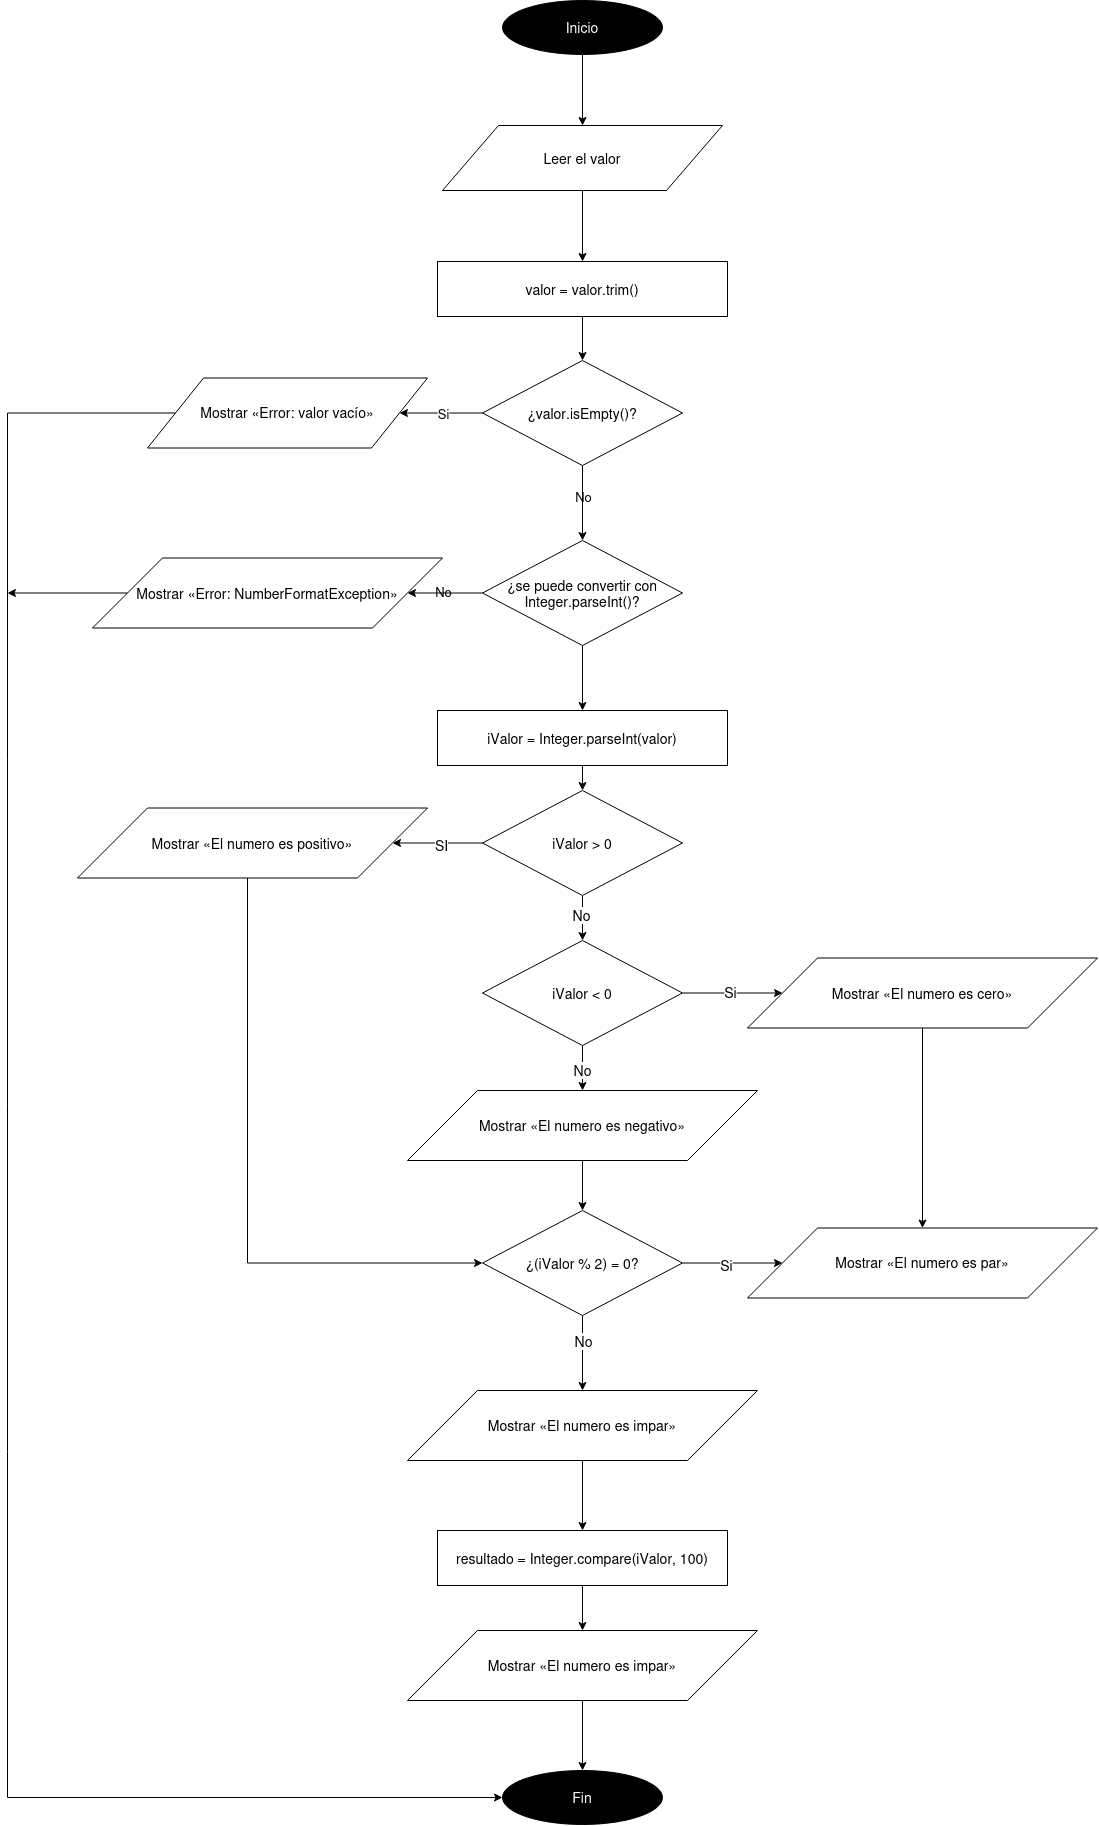

The diagram above was exported from draw.io. Its source (the exported page's mxGraphModel, read from the mxfile embedded in the PNG):
<mxGraphModel dx="1600" dy="1515" grid="1" gridSize="10" guides="1" tooltips="1" connect="1" arrows="1" fold="1" page="1" pageScale="1" pageWidth="827" pageHeight="1169" math="0" shadow="0">
  <root>
    <mxCell id="0" />
    <mxCell id="1" parent="0" />
    <mxCell id="ZcwMUvgQA9_FQbVmyp3R-44" edge="1" parent="1" source="ZcwMUvgQA9_FQbVmyp3R-36" style="edgeStyle=orthogonalEdgeStyle;rounded=0;orthogonalLoop=1;jettySize=auto;html=1;entryX=0.5;entryY=0;entryDx=0;entryDy=0;defaultLabelBackgroundColor=page;" target="ZcwMUvgQA9_FQbVmyp3R-37">
      <mxGeometry relative="1" as="geometry" />
    </mxCell>
    <mxCell id="ZcwMUvgQA9_FQbVmyp3R-36" parent="1" style="ellipse;whiteSpace=wrap;html=1;fontSize=14;fillColor=#000000;fontColor=#FFFFFF;" value="Inicio" vertex="1">
      <mxGeometry height="54" width="160" x="1145" y="300" as="geometry" />
    </mxCell>
    <mxCell id="ZcwMUvgQA9_FQbVmyp3R-45" edge="1" parent="1" source="ZcwMUvgQA9_FQbVmyp3R-37" style="edgeStyle=orthogonalEdgeStyle;rounded=0;orthogonalLoop=1;jettySize=auto;html=1;entryX=0.5;entryY=0;entryDx=0;entryDy=0;defaultLabelBackgroundColor=page;" target="ZcwMUvgQA9_FQbVmyp3R-38">
      <mxGeometry relative="1" as="geometry" />
    </mxCell>
    <mxCell id="ZcwMUvgQA9_FQbVmyp3R-37" parent="1" style="shape=parallelogram;perimeter=parallelogramPerimeter;whiteSpace=wrap;html=1;fontSize=14;" value="Leer el valor" vertex="1">
      <mxGeometry height="65" width="280" x="1085" y="425" as="geometry" />
    </mxCell>
    <mxCell id="ZcwMUvgQA9_FQbVmyp3R-46" edge="1" parent="1" source="ZcwMUvgQA9_FQbVmyp3R-38" style="edgeStyle=orthogonalEdgeStyle;rounded=0;orthogonalLoop=1;jettySize=auto;html=1;entryX=0.5;entryY=0;entryDx=0;entryDy=0;defaultLabelBackgroundColor=page;" target="ZcwMUvgQA9_FQbVmyp3R-39">
      <mxGeometry relative="1" as="geometry" />
    </mxCell>
    <mxCell id="ZcwMUvgQA9_FQbVmyp3R-38" parent="1" style="rounded=0;whiteSpace=wrap;html=1;fontSize=14;" value="valor = valor.trim()" vertex="1">
      <mxGeometry height="55" width="290" x="1080" y="561" as="geometry" />
    </mxCell>
    <mxCell id="ZcwMUvgQA9_FQbVmyp3R-47" edge="1" parent="1" source="ZcwMUvgQA9_FQbVmyp3R-39" style="edgeStyle=orthogonalEdgeStyle;rounded=0;orthogonalLoop=1;jettySize=auto;html=1;entryX=1;entryY=0.5;entryDx=0;entryDy=0;defaultLabelBackgroundColor=page;" target="ZcwMUvgQA9_FQbVmyp3R-40" value="">
      <mxGeometry relative="1" as="geometry" />
    </mxCell>
    <mxCell id="ZcwMUvgQA9_FQbVmyp3R-51" connectable="0" parent="ZcwMUvgQA9_FQbVmyp3R-47" style="edgeLabel;html=1;align=center;verticalAlign=middle;resizable=0;points=[];inheritText=fontFamily,fontColor,fontStyle,textOpacity,labelBorderColor,labelBorderWidth,labelBackgroundColor,defaultLabelBackgroundColor,labelPadding;defaultLabelBackgroundColor=page;fontSize=13;" value="Si" vertex="1">
      <mxGeometry relative="1" x="-0.012" y="4" as="geometry">
        <mxPoint x="1" y="-4" as="offset" />
      </mxGeometry>
    </mxCell>
    <mxCell id="ZcwMUvgQA9_FQbVmyp3R-52" connectable="0" parent="ZcwMUvgQA9_FQbVmyp3R-47" style="edgeLabel;html=1;align=center;verticalAlign=middle;resizable=0;points=[];inheritText=fontFamily,fontColor,fontStyle,textOpacity,labelBorderColor,labelBorderWidth,labelBackgroundColor,defaultLabelBackgroundColor,labelPadding;fontSize=13;defaultLabelBackgroundColor=page;" value="No" vertex="1">
      <mxGeometry relative="1" x="-0.012" y="4" as="geometry">
        <mxPoint x="141" y="79" as="offset" />
      </mxGeometry>
    </mxCell>
    <mxCell id="ZcwMUvgQA9_FQbVmyp3R-55" connectable="0" parent="ZcwMUvgQA9_FQbVmyp3R-47" style="edgeLabel;html=1;align=center;verticalAlign=middle;resizable=0;points=[];inheritText=fontFamily,fontColor,fontStyle,textOpacity,labelBorderColor,labelBorderWidth,labelBackgroundColor,defaultLabelBackgroundColor,labelPadding;fontSize=13;defaultLabelBackgroundColor=page;" value="No" vertex="1">
      <mxGeometry relative="1" x="-0.012" y="4" as="geometry">
        <mxPoint x="1" y="174" as="offset" />
      </mxGeometry>
    </mxCell>
    <mxCell id="ZcwMUvgQA9_FQbVmyp3R-53" edge="1" parent="1" source="ZcwMUvgQA9_FQbVmyp3R-39" style="edgeStyle=orthogonalEdgeStyle;rounded=0;orthogonalLoop=1;jettySize=auto;html=1;entryX=0.5;entryY=0;entryDx=0;entryDy=0;defaultLabelBackgroundColor=page;" target="ZcwMUvgQA9_FQbVmyp3R-41">
      <mxGeometry relative="1" as="geometry" />
    </mxCell>
    <mxCell id="ZcwMUvgQA9_FQbVmyp3R-39" parent="1" style="rhombus;whiteSpace=wrap;html=1;fontSize=14;" value="¿valor.isEmpty()?" vertex="1">
      <mxGeometry height="105" width="200" x="1125" y="660" as="geometry" />
    </mxCell>
    <mxCell id="ZcwMUvgQA9_FQbVmyp3R-90" edge="1" parent="1" source="ZcwMUvgQA9_FQbVmyp3R-40" style="edgeStyle=orthogonalEdgeStyle;rounded=0;orthogonalLoop=1;jettySize=auto;html=1;entryX=0;entryY=0.5;entryDx=0;entryDy=0;defaultLabelBackgroundColor=page;" target="ZcwMUvgQA9_FQbVmyp3R-88">
      <mxGeometry relative="1" as="geometry">
        <Array as="points">
          <mxPoint x="650" y="712.5" />
          <mxPoint x="650" y="2097" />
        </Array>
      </mxGeometry>
    </mxCell>
    <mxCell id="ZcwMUvgQA9_FQbVmyp3R-40" parent="1" style="shape=parallelogram;perimeter=parallelogramPerimeter;whiteSpace=wrap;html=1;fontSize=14;" value="Mostrar «Error: valor vacío»" vertex="1">
      <mxGeometry height="70" width="280" x="790" y="677.5" as="geometry" />
    </mxCell>
    <mxCell id="ZcwMUvgQA9_FQbVmyp3R-54" edge="1" parent="1" source="ZcwMUvgQA9_FQbVmyp3R-41" style="edgeStyle=orthogonalEdgeStyle;rounded=0;orthogonalLoop=1;jettySize=auto;html=1;entryX=1;entryY=0.5;entryDx=0;entryDy=0;defaultLabelBackgroundColor=page;" target="ZcwMUvgQA9_FQbVmyp3R-42">
      <mxGeometry relative="1" as="geometry" />
    </mxCell>
    <mxCell id="ZcwMUvgQA9_FQbVmyp3R-56" edge="1" parent="1" source="ZcwMUvgQA9_FQbVmyp3R-41" style="edgeStyle=orthogonalEdgeStyle;rounded=0;orthogonalLoop=1;jettySize=auto;html=1;entryX=0.5;entryY=0;entryDx=0;entryDy=0;defaultLabelBackgroundColor=page;" target="ZcwMUvgQA9_FQbVmyp3R-43">
      <mxGeometry relative="1" as="geometry" />
    </mxCell>
    <mxCell id="ZcwMUvgQA9_FQbVmyp3R-41" parent="1" style="rhombus;whiteSpace=wrap;html=1;fontSize=14;" value="¿se puede convertir con Integer.parseInt()?" vertex="1">
      <mxGeometry height="105" width="200" x="1125" y="840" as="geometry" />
    </mxCell>
    <mxCell id="ZcwMUvgQA9_FQbVmyp3R-91" edge="1" parent="1" source="ZcwMUvgQA9_FQbVmyp3R-42" style="edgeStyle=orthogonalEdgeStyle;rounded=0;orthogonalLoop=1;jettySize=auto;html=1;defaultLabelBackgroundColor=page;">
      <mxGeometry relative="1" as="geometry">
        <mxPoint x="650" y="892.5" as="targetPoint" />
      </mxGeometry>
    </mxCell>
    <mxCell id="ZcwMUvgQA9_FQbVmyp3R-42" parent="1" style="shape=parallelogram;perimeter=parallelogramPerimeter;whiteSpace=wrap;html=1;fontSize=14;" value="Mostrar «Error: NumberFormatException»" vertex="1">
      <mxGeometry height="70" width="350" x="735" y="857.5" as="geometry" />
    </mxCell>
    <mxCell id="ZcwMUvgQA9_FQbVmyp3R-63" edge="1" parent="1" source="ZcwMUvgQA9_FQbVmyp3R-43" style="edgeStyle=orthogonalEdgeStyle;rounded=0;orthogonalLoop=1;jettySize=auto;html=1;entryX=0.5;entryY=0;entryDx=0;entryDy=0;defaultLabelBackgroundColor=page;" target="ZcwMUvgQA9_FQbVmyp3R-57">
      <mxGeometry relative="1" as="geometry" />
    </mxCell>
    <mxCell id="ZcwMUvgQA9_FQbVmyp3R-43" parent="1" style="rounded=0;whiteSpace=wrap;html=1;fontSize=14;" value="iValor = Integer.parseInt(valor)" vertex="1">
      <mxGeometry height="55" width="290" x="1080" y="1010" as="geometry" />
    </mxCell>
    <mxCell id="ZcwMUvgQA9_FQbVmyp3R-64" edge="1" parent="1" source="ZcwMUvgQA9_FQbVmyp3R-57" style="edgeStyle=orthogonalEdgeStyle;rounded=0;orthogonalLoop=1;jettySize=auto;html=1;entryX=1;entryY=0.5;entryDx=0;entryDy=0;defaultLabelBackgroundColor=page;" target="ZcwMUvgQA9_FQbVmyp3R-58">
      <mxGeometry relative="1" as="geometry" />
    </mxCell>
    <mxCell id="ZcwMUvgQA9_FQbVmyp3R-65" connectable="0" parent="ZcwMUvgQA9_FQbVmyp3R-64" style="edgeLabel;html=1;align=center;verticalAlign=middle;resizable=0;points=[];inheritText=fontFamily,fontColor,fontStyle,textOpacity,labelBorderColor,labelBorderWidth,labelBackgroundColor,defaultLabelBackgroundColor,labelPadding;defaultLabelBackgroundColor=page;fontSize=14;" value="SI" vertex="1">
      <mxGeometry relative="1" x="-0.0653" y="2" as="geometry">
        <mxPoint as="offset" />
      </mxGeometry>
    </mxCell>
    <mxCell id="ZcwMUvgQA9_FQbVmyp3R-66" edge="1" parent="1" source="ZcwMUvgQA9_FQbVmyp3R-57" style="edgeStyle=orthogonalEdgeStyle;rounded=0;orthogonalLoop=1;jettySize=auto;html=1;entryX=0.5;entryY=0;entryDx=0;entryDy=0;defaultLabelBackgroundColor=page;" target="ZcwMUvgQA9_FQbVmyp3R-59">
      <mxGeometry relative="1" as="geometry" />
    </mxCell>
    <mxCell id="ZcwMUvgQA9_FQbVmyp3R-67" connectable="0" parent="ZcwMUvgQA9_FQbVmyp3R-66" style="edgeLabel;html=1;align=center;verticalAlign=middle;resizable=0;points=[];inheritText=1;defaultLabelBackgroundColor=page;" value="&lt;font style=&quot;font-size: 14px;&quot;&gt;No&lt;/font&gt;" vertex="1">
      <mxGeometry relative="1" x="-0.1395" y="-2" as="geometry">
        <mxPoint as="offset" />
      </mxGeometry>
    </mxCell>
    <mxCell id="ZcwMUvgQA9_FQbVmyp3R-57" parent="1" style="rhombus;whiteSpace=wrap;html=1;fontSize=14;" value="iValor &amp;gt; 0" vertex="1">
      <mxGeometry height="105" width="200" x="1125" y="1090" as="geometry" />
    </mxCell>
    <mxCell id="ZcwMUvgQA9_FQbVmyp3R-76" edge="1" parent="1" source="ZcwMUvgQA9_FQbVmyp3R-58" style="edgeStyle=orthogonalEdgeStyle;rounded=0;orthogonalLoop=1;jettySize=auto;html=1;entryX=0;entryY=0.5;entryDx=0;entryDy=0;defaultLabelBackgroundColor=page;" target="ZcwMUvgQA9_FQbVmyp3R-72">
      <mxGeometry relative="1" as="geometry">
        <Array as="points">
          <mxPoint x="890" y="1562.5" />
        </Array>
      </mxGeometry>
    </mxCell>
    <mxCell id="ZcwMUvgQA9_FQbVmyp3R-58" parent="1" style="shape=parallelogram;perimeter=parallelogramPerimeter;whiteSpace=wrap;html=1;fontSize=14;" value="Mostrar «El numero es positivo»" vertex="1">
      <mxGeometry height="70" width="350" x="720" y="1107.5" as="geometry" />
    </mxCell>
    <mxCell id="ZcwMUvgQA9_FQbVmyp3R-68" edge="1" parent="1" source="ZcwMUvgQA9_FQbVmyp3R-59" style="edgeStyle=orthogonalEdgeStyle;rounded=0;orthogonalLoop=1;jettySize=auto;html=1;entryX=0;entryY=0.5;entryDx=0;entryDy=0;defaultLabelBackgroundColor=page;" target="ZcwMUvgQA9_FQbVmyp3R-61">
      <mxGeometry relative="1" as="geometry" />
    </mxCell>
    <mxCell id="ZcwMUvgQA9_FQbVmyp3R-69" connectable="0" parent="ZcwMUvgQA9_FQbVmyp3R-68" style="edgeLabel;html=1;align=center;verticalAlign=middle;resizable=0;points=[];inheritText=1;defaultLabelBackgroundColor=page;" value="&lt;font style=&quot;font-size: 14px;&quot;&gt;Si&lt;/font&gt;" vertex="1">
      <mxGeometry relative="1" x="-0.0581" y="1" as="geometry">
        <mxPoint as="offset" />
      </mxGeometry>
    </mxCell>
    <mxCell id="ZcwMUvgQA9_FQbVmyp3R-70" edge="1" parent="1" source="ZcwMUvgQA9_FQbVmyp3R-59" style="edgeStyle=orthogonalEdgeStyle;rounded=0;orthogonalLoop=1;jettySize=auto;html=1;entryX=0.5;entryY=0;entryDx=0;entryDy=0;defaultLabelBackgroundColor=page;" target="ZcwMUvgQA9_FQbVmyp3R-62">
      <mxGeometry relative="1" as="geometry" />
    </mxCell>
    <mxCell id="ZcwMUvgQA9_FQbVmyp3R-71" connectable="0" parent="ZcwMUvgQA9_FQbVmyp3R-70" style="edgeLabel;html=1;align=center;verticalAlign=middle;resizable=0;points=[];inheritText=1;defaultLabelBackgroundColor=page;" value="&lt;font style=&quot;font-size: 14px;&quot;&gt;No&lt;/font&gt;" vertex="1">
      <mxGeometry relative="1" x="0.0479" y="-1" as="geometry">
        <mxPoint as="offset" />
      </mxGeometry>
    </mxCell>
    <mxCell id="ZcwMUvgQA9_FQbVmyp3R-59" parent="1" style="rhombus;whiteSpace=wrap;html=1;fontSize=14;" value="iValor &amp;lt; 0" vertex="1">
      <mxGeometry height="105" width="200" x="1125" y="1240" as="geometry" />
    </mxCell>
    <mxCell id="ZcwMUvgQA9_FQbVmyp3R-80" edge="1" parent="1" source="ZcwMUvgQA9_FQbVmyp3R-61" style="edgeStyle=orthogonalEdgeStyle;rounded=0;orthogonalLoop=1;jettySize=auto;html=1;entryX=0.5;entryY=0;entryDx=0;entryDy=0;defaultLabelBackgroundColor=page;" target="ZcwMUvgQA9_FQbVmyp3R-77">
      <mxGeometry relative="1" as="geometry" />
    </mxCell>
    <mxCell id="ZcwMUvgQA9_FQbVmyp3R-61" parent="1" style="shape=parallelogram;perimeter=parallelogramPerimeter;whiteSpace=wrap;html=1;fontSize=14;" value="Mostrar «El numero es cero»" vertex="1">
      <mxGeometry height="70" width="350" x="1390" y="1257.5" as="geometry" />
    </mxCell>
    <mxCell id="ZcwMUvgQA9_FQbVmyp3R-75" edge="1" parent="1" source="ZcwMUvgQA9_FQbVmyp3R-62" style="edgeStyle=orthogonalEdgeStyle;rounded=0;orthogonalLoop=1;jettySize=auto;html=1;entryX=0.5;entryY=0;entryDx=0;entryDy=0;defaultLabelBackgroundColor=page;" target="ZcwMUvgQA9_FQbVmyp3R-72">
      <mxGeometry relative="1" as="geometry" />
    </mxCell>
    <mxCell id="ZcwMUvgQA9_FQbVmyp3R-62" parent="1" style="shape=parallelogram;perimeter=parallelogramPerimeter;whiteSpace=wrap;html=1;fontSize=14;" value="Mostrar «El numero es negativo»" vertex="1">
      <mxGeometry height="70" width="350" x="1050" y="1390" as="geometry" />
    </mxCell>
    <mxCell id="ZcwMUvgQA9_FQbVmyp3R-79" edge="1" parent="1" source="ZcwMUvgQA9_FQbVmyp3R-72" style="edgeStyle=orthogonalEdgeStyle;rounded=0;orthogonalLoop=1;jettySize=auto;html=1;entryX=0;entryY=0.5;entryDx=0;entryDy=0;defaultLabelBackgroundColor=page;" target="ZcwMUvgQA9_FQbVmyp3R-77">
      <mxGeometry relative="1" as="geometry" />
    </mxCell>
    <mxCell id="ZcwMUvgQA9_FQbVmyp3R-83" connectable="0" parent="ZcwMUvgQA9_FQbVmyp3R-79" style="edgeLabel;html=1;align=center;verticalAlign=middle;resizable=0;points=[];inheritText=1;defaultLabelBackgroundColor=page;" value="&lt;font style=&quot;font-size: 14px;&quot;&gt;Si&lt;/font&gt;" vertex="1">
      <mxGeometry relative="1" x="-0.1304" y="-2" as="geometry">
        <mxPoint as="offset" />
      </mxGeometry>
    </mxCell>
    <mxCell id="ZcwMUvgQA9_FQbVmyp3R-81" edge="1" parent="1" source="ZcwMUvgQA9_FQbVmyp3R-72" style="edgeStyle=orthogonalEdgeStyle;rounded=0;orthogonalLoop=1;jettySize=auto;html=1;entryX=0.5;entryY=0;entryDx=0;entryDy=0;defaultLabelBackgroundColor=page;" target="ZcwMUvgQA9_FQbVmyp3R-78">
      <mxGeometry relative="1" as="geometry" />
    </mxCell>
    <mxCell id="ZcwMUvgQA9_FQbVmyp3R-82" connectable="0" parent="ZcwMUvgQA9_FQbVmyp3R-81" style="edgeLabel;html=1;align=center;verticalAlign=middle;resizable=0;points=[];inheritText=1;defaultLabelBackgroundColor=page;" value="&lt;font style=&quot;font-size: 14px;&quot;&gt;No&lt;/font&gt;" vertex="1">
      <mxGeometry relative="1" x="-0.4387" y="4" as="geometry">
        <mxPoint x="-4" y="4" as="offset" />
      </mxGeometry>
    </mxCell>
    <mxCell id="ZcwMUvgQA9_FQbVmyp3R-72" parent="1" style="rhombus;whiteSpace=wrap;html=1;fontSize=14;" value="¿(iValor % 2) = 0?" vertex="1">
      <mxGeometry height="105" width="200" x="1125" y="1510" as="geometry" />
    </mxCell>
    <mxCell id="ZcwMUvgQA9_FQbVmyp3R-77" parent="1" style="shape=parallelogram;perimeter=parallelogramPerimeter;whiteSpace=wrap;html=1;fontSize=14;" value="Mostrar «El numero es par»" vertex="1">
      <mxGeometry height="70" width="350" x="1390" y="1527.5" as="geometry" />
    </mxCell>
    <mxCell id="ZcwMUvgQA9_FQbVmyp3R-85" edge="1" parent="1" source="ZcwMUvgQA9_FQbVmyp3R-78" style="edgeStyle=orthogonalEdgeStyle;rounded=0;orthogonalLoop=1;jettySize=auto;html=1;entryX=0.5;entryY=0;entryDx=0;entryDy=0;defaultLabelBackgroundColor=page;" target="ZcwMUvgQA9_FQbVmyp3R-84">
      <mxGeometry relative="1" as="geometry" />
    </mxCell>
    <mxCell id="ZcwMUvgQA9_FQbVmyp3R-78" parent="1" style="shape=parallelogram;perimeter=parallelogramPerimeter;whiteSpace=wrap;html=1;fontSize=14;" value="Mostrar «El numero es impar»" vertex="1">
      <mxGeometry height="70" width="350" x="1050" y="1690" as="geometry" />
    </mxCell>
    <mxCell id="ZcwMUvgQA9_FQbVmyp3R-87" edge="1" parent="1" source="ZcwMUvgQA9_FQbVmyp3R-84" style="edgeStyle=orthogonalEdgeStyle;rounded=0;orthogonalLoop=1;jettySize=auto;html=1;entryX=0.5;entryY=0;entryDx=0;entryDy=0;defaultLabelBackgroundColor=page;" target="ZcwMUvgQA9_FQbVmyp3R-86">
      <mxGeometry relative="1" as="geometry" />
    </mxCell>
    <mxCell id="ZcwMUvgQA9_FQbVmyp3R-84" parent="1" style="rounded=0;whiteSpace=wrap;html=1;fontSize=14;" value="resultado = Integer.compare(iValor, 100)" vertex="1">
      <mxGeometry height="55" width="290" x="1080" y="1830" as="geometry" />
    </mxCell>
    <mxCell id="ZcwMUvgQA9_FQbVmyp3R-89" edge="1" parent="1" source="ZcwMUvgQA9_FQbVmyp3R-86" style="edgeStyle=orthogonalEdgeStyle;rounded=0;orthogonalLoop=1;jettySize=auto;html=1;entryX=0.5;entryY=0;entryDx=0;entryDy=0;defaultLabelBackgroundColor=page;" target="ZcwMUvgQA9_FQbVmyp3R-88">
      <mxGeometry relative="1" as="geometry" />
    </mxCell>
    <mxCell id="ZcwMUvgQA9_FQbVmyp3R-86" parent="1" style="shape=parallelogram;perimeter=parallelogramPerimeter;whiteSpace=wrap;html=1;fontSize=14;" value="Mostrar «El numero es impar»" vertex="1">
      <mxGeometry height="70" width="350" x="1050" y="1930" as="geometry" />
    </mxCell>
    <mxCell id="ZcwMUvgQA9_FQbVmyp3R-88" parent="1" style="ellipse;whiteSpace=wrap;html=1;fontSize=14;fontColor=#FFFFFF;fillColor=#000000;" value="Fin" vertex="1">
      <mxGeometry height="54" width="160" x="1145" y="2070" as="geometry" />
    </mxCell>
  </root>
</mxGraphModel>